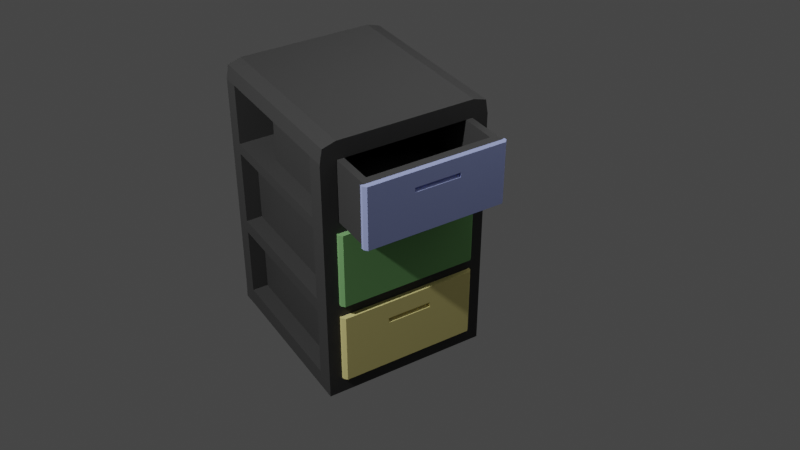 # Source: Cabinet.blend  (saved by Blender 2.83.19; exported with 4.5.12 LTS)
import bpy
from mathutils import Matrix  # noqa: F401  (used for matrix-valued properties, if any)

bpy.ops.wm.read_factory_settings(use_empty=True)
scene = bpy.context.scene
scene.name = 'Scene'

# ---- collections
col_collection = bpy.data.collections.new('Collection'); scene.collection.children.link(col_collection)

# ---- materials (node trees are filled in below, after node groups)
mat_cabinet = bpy.data.materials.new('cabinet')
mat_cabinet.use_transparent_shadow = False
mat_cabinet_lockers_1 = bpy.data.materials.new('cabinet lockers 1')
mat_cabinet_lockers_1.use_transparent_shadow = False
mat_cabinet_lockers_2 = bpy.data.materials.new('cabinet lockers 2')
mat_cabinet_lockers_2.use_transparent_shadow = False
mat_cabinet_lockers_3 = bpy.data.materials.new('cabinet lockers 3')
mat_cabinet_lockers_3.use_transparent_shadow = False

# ---- material node trees
mat_cabinet.use_nodes = True; mat_cabinet.node_tree.nodes.clear()
_N = mat_cabinet.node_tree.nodes; _L = mat_cabinet.node_tree.links
n0 = _N.new('ShaderNodeBsdfPrincipled'); n0.name = 'Principled BSDF'; n0.location = (10, 300)
n0.distribution = 'GGX'
n0.subsurface_method = 'BURLEY'
n0.inputs[0].default_value = (0.05345, 0.05345, 0.05345, 1.0)
n0.inputs[3].default_value = 1.45
n0.inputs[13].default_value = 0.125
n0.inputs[27].default_value = (0.0, 0.0, 0.0, 1.0)
n0.inputs[28].default_value = 1.0
n1 = _N.new('ShaderNodeOutputMaterial'); n1.name = 'Material Output'; n1.location = (300, 300)
_L.new(n0.outputs[0], n1.inputs[0])
n1.is_active_output = True
mat_cabinet_lockers_1.use_nodes = True; mat_cabinet_lockers_1.node_tree.nodes.clear()
_N = mat_cabinet_lockers_1.node_tree.nodes; _L = mat_cabinet_lockers_1.node_tree.links
n0 = _N.new('ShaderNodeBsdfPrincipled'); n0.name = 'Principled BSDF'; n0.location = (10, 300)
n0.distribution = 'GGX'
n0.subsurface_method = 'BURLEY'
n0.inputs[0].default_value = (0.3793, 0.4442, 0.8, 1.0)
n0.inputs[3].default_value = 1.45
n0.inputs[13].default_value = 0.0
n0.inputs[27].default_value = (0.0, 0.0, 0.0, 1.0)
n0.inputs[28].default_value = 1.0
n1 = _N.new('ShaderNodeOutputMaterial'); n1.name = 'Material Output'; n1.location = (300, 300)
_L.new(n0.outputs[0], n1.inputs[0])
n1.is_active_output = True
mat_cabinet_lockers_2.use_nodes = True; mat_cabinet_lockers_2.node_tree.nodes.clear()
_N = mat_cabinet_lockers_2.node_tree.nodes; _L = mat_cabinet_lockers_2.node_tree.links
n0 = _N.new('ShaderNodeBsdfPrincipled'); n0.name = 'Principled BSDF'; n0.location = (10, 300)
n0.distribution = 'GGX'
n0.subsurface_method = 'BURLEY'
n0.inputs[0].default_value = (0.2128, 0.4571, 0.1756, 1.0)
n0.inputs[3].default_value = 1.45
n0.inputs[13].default_value = 0.0
n0.inputs[27].default_value = (0.0, 0.0, 0.0, 1.0)
n0.inputs[28].default_value = 1.0
n1 = _N.new('ShaderNodeOutputMaterial'); n1.name = 'Material Output'; n1.location = (300, 300)
_L.new(n0.outputs[0], n1.inputs[0])
n1.is_active_output = True
mat_cabinet_lockers_3.use_nodes = True; mat_cabinet_lockers_3.node_tree.nodes.clear()
_N = mat_cabinet_lockers_3.node_tree.nodes; _L = mat_cabinet_lockers_3.node_tree.links
n0 = _N.new('ShaderNodeBsdfPrincipled'); n0.name = 'Principled BSDF'; n0.location = (10, 300)
n0.distribution = 'GGX'
n0.subsurface_method = 'BURLEY'
n0.inputs[0].default_value = (0.8, 0.7166, 0.285, 1.0)
n0.inputs[3].default_value = 1.45
n0.inputs[13].default_value = 0.0
n0.inputs[27].default_value = (0.0, 0.0, 0.0, 1.0)
n0.inputs[28].default_value = 1.0
n1 = _N.new('ShaderNodeOutputMaterial'); n1.name = 'Material Output'; n1.location = (300, 300)
_L.new(n0.outputs[0], n1.inputs[0])
n1.is_active_output = True

# ---- world
world_world = bpy.data.worlds.new('World'); scene.world = world_world
world_world.use_nodes = True; world_world.node_tree.nodes.clear()
_N = world_world.node_tree.nodes; _L = world_world.node_tree.links
n0 = _N.new('ShaderNodeOutputWorld'); n0.name = 'World Output'; n0.location = (300, 300)
n1 = _N.new('ShaderNodeBackground'); n1.name = 'Background'; n1.location = (10, 300)
n1.inputs[0].default_value = (0.05088, 0.05088, 0.05088, 1.0)
_L.new(n1.outputs[0], n0.inputs[0])
n0.is_active_output = True
world_world.color = (0.05088, 0.05088, 0.05088)
world_world.use_sun_shadow = False
world_world.sun_shadow_jitter_overblur = 0.0

# ---- cameras
cam_camera = bpy.data.cameras.new('Camera')
cam_camera.clip_end = 100.0
cam_camera.ortho_scale = 7.314

# ---- lights
light_light = bpy.data.lights.new('Light', 'POINT')
light_light.transmission_factor = 0.0
light_light.energy = 1000.0
light_light.shadow_soft_size = 0.1
light_light.shadow_maximum_resolution = 0.006
light_light.use_absolute_resolution = True
light_area = bpy.data.lights.new('Area', 'AREA')
light_area.transmission_factor = 0.0
light_area.energy = 7.854
light_area.shadow_soft_size = 2.729
light_area.shadow_maximum_resolution = 0.006
light_area.use_absolute_resolution = True
light_area.size = 2.729
light_area.size_y = 1.0

# ---- meshes
me_cube_007 = bpy.data.meshes.new('Cube.007')
me_cube_007.from_pydata([(0.971, 1.0, 0.9709), (1.0, 1.0, -1.0), (0.971, -1.308, 0.9709), (1.005, -1.308, -1.0), (-0.971, 1.0, 0.9709), (-1.0, 1.0, -1.0), (-0.971, -1.308, 0.9709), (-1.0, -1.308, -1.0), (0.8139, 1.0, -1.0), (-0.8139, 1.0, -1.0), (0.8139, -1.308, 1.0), (-0.8139, -1.308, 1.0), (-0.8139, -1.308, -1.0), (0.8139, -1.308, -1.0), (-0.8139, 1.0, 1.0), (0.8139, 1.0, 1.0), (1.0, 1.0, 0.3333), (1.0, 1.0, -0.3333), (-1.0, -1.308, -0.3333), (-1.0, -1.308, 0.3333), (1.0, -1.308, 0.3333), (1.0, -1.308, -0.3333), (-1.0, 1.0, 0.3333), (-1.0, 1.0, -0.3333), (-0.8139, 1.0, 0.3333), (-0.8139, 1.0, -0.3333), (0.8139, 1.0, 0.3333), (0.8139, 1.0, -0.3333), (0.8139, -1.308, 0.3333), (0.8139, -1.308, -0.3333), (-0.8139, -1.308, 0.3333), (-0.8139, -1.308, -0.3333), (-1.0, -1.308, 0.8667), (1.0, 1.0, 0.8667), (1.0, -1.308, 0.8667), (-1.0, 1.0, 0.8667), (-0.8139, 1.0, 0.8667), (0.8139, 1.0, 0.8667), (0.8139, -1.308, 0.8667), (-0.8139, -1.308, 0.8667), (1.0, 1.0, -0.8667), (1.0, -1.308, -0.8667), (-1.0, 1.0, -0.8667), (-0.8139, 1.0, -0.8667), (0.8139, 1.0, -0.8667), (0.8139, -1.308, -0.8667), (-0.8139, -1.308, -0.8667), (-1.0, -1.308, -0.8667), (1.0, 1.0, -0.2333), (-1.0, -1.308, -0.2333), (1.0, -1.308, -0.2333), (-1.0, 1.0, -0.2333), (-0.8139, 1.0, -0.2333), (0.8139, 1.0, -0.2333), (0.8139, -1.308, -0.2333), (-0.8139, -1.308, -0.2333), (1.0, 1.0, 0.4133), (1.0, -1.308, 0.4133), (-1.0, 1.0, 0.4133), (-0.8139, 1.0, 0.4133), (0.8139, 1.0, 0.4133), (0.8139, -1.308, 0.4133), (-0.8139, -1.308, 0.4133), (-1.0, -1.308, 0.4133), (-0.8081, -1.088, 0.3333), (-0.8081, -1.088, -0.3333), (0.8081, -1.088, 0.3333), (0.8081, -1.088, -0.3333), (-0.8081, -0.5373, 0.8667), (0.8081, -0.5373, 0.8667), (-0.8081, -1.088, -0.8667), (0.8081, -1.088, -0.8667), (-0.8081, -1.088, -0.2333), (0.8081, -1.088, -0.2333), (-0.8081, -0.5373, 0.4133), (0.8081, -0.5373, 0.4133), (-1.0, 0.7692, -1.0), (0.971, 0.7692, 0.9709), (-0.971, 0.7692, 0.9709), (1.0, 0.7692, -1.0), (-0.8139, 0.7692, -1.0), (0.8139, 0.7692, -1.0), (0.8139, 0.7692, 1.0), (-0.8139, 0.7692, 1.0), (1.0, 0.7692, -0.3333), (1.0, 0.7692, 0.3333), (-1.0, 0.7692, -0.3333), (-1.0, 0.7692, 0.3333), (1.0, 0.7692, 0.8667), (-1.0, 0.7692, 0.8667), (-1.0, 0.7692, -0.8667), (1.0, 0.7692, -0.8667), (-1.0, 0.7692, -0.2333), (1.0, 0.7692, -0.2333), (-1.0, 0.7692, 0.4133), (1.0, 0.7692, 0.4133), (-1.0, -1.101, -1.0), (0.971, -1.101, 0.9709), (-0.8139, -1.101, -1.0), (0.8139, -1.101, -1.0), (0.8139, -1.101, 1.0), (-0.8139, -1.101, 1.0), (1.0, -1.101, -0.3333), (1.0, -1.101, 0.3333), (1.0, -1.101, 0.8667), (1.0, -1.101, -0.8667), (1.0, -1.101, -0.2333), (1.0, -1.101, 0.4133), (-0.971, -1.101, 0.9709), (1.0, -1.101, -1.0), (-1.0, -1.101, -0.3333), (-1.0, -1.101, 0.3333), (-1.0, -1.101, 0.8667), (-1.0, -1.101, -0.8667), (-1.0, -1.101, -0.2333), (-1.0, -1.101, 0.4133), (-0.8139, 0.8588, -0.3333), (0.8139, 0.8588, -0.3333), (-0.8139, 0.8588, 0.3333), (0.8139, 0.8588, 0.3333), (-0.8139, 0.8588, 0.8667), (0.8139, 0.8588, 0.8667), (-0.8139, 0.8588, -0.8667), (0.8139, 0.8588, -0.8667), (-0.8139, 0.8588, -0.2333), (0.8139, 0.8588, -0.2333), (-0.8139, 0.8588, 0.4133), (0.8139, 0.8588, 0.4133), (-0.8081, 1.008, -0.3333), (0.8081, 1.008, -0.3333), (-0.8081, 1.008, 0.3333), (0.8081, 1.008, 0.3333), (-0.8081, 1.559, 0.8667), (0.8081, 1.559, 0.8667), (-0.8081, 1.008, -0.8667), (0.8081, 1.008, -0.8667), (-0.8081, 1.008, -0.2333), (0.8081, 1.008, -0.2333), (-0.8081, 1.559, 0.4133), (0.8081, 1.559, 0.4133), (-0.7273, -0.4325, 0.8665), (0.7273, -0.4325, 0.8665), (-0.7273, 1.454, 0.8665), (0.7273, 1.454, 0.8665), (-0.7273, -0.9827, 0.3333), (0.7273, -0.9827, 0.3333), (-0.7273, 0.9037, 0.3333), (0.7273, 0.9037, 0.3333), (-0.7273, -0.9827, -0.3333), (0.7273, -0.9827, -0.3333), (-0.7273, 0.9037, -0.3333), (0.7273, 0.9037, -0.3333), (-0.7273, -0.4325, 0.4481), (0.7273, -0.4325, 0.4481), (-0.7273, 1.454, 0.4481), (0.7273, 1.454, 0.4481), (-0.7273, -0.9827, -0.08509), (0.7273, -0.9827, -0.08509), (-0.7273, 0.9037, -0.08509), (0.7273, 0.9037, -0.08509), (-0.7273, -0.9827, -0.7518), (0.7273, -0.9827, -0.7518), (-0.7273, 0.9037, -0.7518), (0.7273, 0.9037, -0.7518), (-0.8081, 1.075, -0.3333), (0.8081, 1.075, -0.3333), (-0.8081, 1.075, 0.3333), (0.8081, 1.075, 0.3333), (-0.8081, 1.625, 0.8667), (0.8081, 1.625, 0.8667), (-0.8081, 1.075, -0.8667), (0.8081, 1.075, -0.8667), (-0.8081, 1.075, -0.2333), (0.8081, 1.075, -0.2333), (-0.8081, 1.625, 0.4133), (0.8081, 1.625, 0.4133), (-0.8421, 0.9971, -0.3333), (-0.8421, 0.9971, -0.8667), (0.8421, 0.9971, -0.3333), (0.8421, 0.9971, -0.8667), (-0.8421, 0.9971, 0.3333), (-0.8421, 0.9971, -0.2333), (0.8421, 0.9971, 0.3333), (0.8421, 0.9971, -0.2333), (-0.8421, 1.547, 0.8667), (-0.8421, 1.547, 0.4133), (0.8421, 1.547, 0.8667), (0.8421, 1.547, 0.4133), (-0.8421, 1.035, -0.3333), (-0.8421, 1.035, -0.8667), (0.8421, 1.035, -0.3333), (0.8421, 1.035, -0.8667), (-0.8421, 1.035, 0.3333), (-0.8421, 1.035, -0.2333), (0.8421, 1.035, 0.3333), (0.8421, 1.035, -0.2333), (-0.8421, 1.585, 0.8667), (-0.8421, 1.585, 0.4133), (0.8421, 1.585, 0.8667), (0.8421, 1.585, 0.4133), (-0.2694, -0.5373, 0.8667), (0.2694, -0.5373, 0.8667), (-0.2694, -0.5373, 0.4133), (0.2694, -0.5373, 0.4133), (-0.2694, 1.559, 0.8667), (0.2694, 1.559, 0.8667), (-0.2694, 1.559, 0.4133), (0.2694, 1.559, 0.4133), (-0.2424, -0.4325, 0.8665), (0.2424, -0.4325, 0.8665), (-0.2424, 1.454, 0.8665), (0.2424, 1.454, 0.8665), (-0.2424, -0.4325, 0.4481), (0.2424, -0.4325, 0.4481), (-0.2424, 1.454, 0.4481), (0.2424, 1.454, 0.4481), (-0.2694, 1.625, 0.8667), (0.2694, 1.625, 0.8667), (-0.2694, 1.625, 0.4133), (0.2694, 1.625, 0.4133), (-0.2694, -1.088, 0.3333), (0.2694, -1.088, 0.3333), (-0.2694, -1.088, -0.2333), (0.2694, -1.088, -0.2333), (-0.2694, 1.008, 0.3333), (0.2694, 1.008, 0.3333), (-0.2694, 1.008, -0.2333), (0.2694, 1.008, -0.2333), (-0.2424, -0.9827, 0.3333), (0.2424, -0.9827, 0.3333), (-0.2424, 0.9037, 0.3333), (0.2424, 0.9037, 0.3333), (-0.2424, -0.9827, -0.08509), (0.2424, -0.9827, -0.08509), (-0.2424, 0.9037, -0.08509), (0.2424, 0.9037, -0.08509), (-0.2694, 1.075, 0.3333), (0.2694, 1.075, 0.3333), (-0.2694, 1.075, -0.2333), (0.2694, 1.075, -0.2333), (-0.2694, -1.088, -0.3333), (0.2694, -1.088, -0.3333), (-0.2694, -1.088, -0.8667), (0.2694, -1.088, -0.8667), (-0.2694, 1.008, -0.3333), (0.2694, 1.008, -0.3333), (-0.2694, 1.008, -0.8667), (0.2694, 1.008, -0.8667), (-0.2424, -0.9827, -0.3333), (0.2424, -0.9827, -0.3333), (-0.2424, 0.9037, -0.3333), (0.2424, 0.9037, -0.3333), (-0.2424, -0.9827, -0.7518), (0.2424, -0.9827, -0.7518), (-0.2424, 0.9037, -0.7518), (0.2424, 0.9037, -0.7518), (-0.2694, 1.075, -0.3333), (0.2694, 1.075, -0.3333), (-0.2694, 1.075, -0.8667), (0.2694, 1.075, -0.8667), (-0.8081, -1.088, 0.1917), (0.8081, -1.088, 0.1917), (-0.8081, 1.008, 0.1917), (0.8081, 1.008, 0.1917), (-0.8081, 1.075, 0.1917), (0.8081, 1.075, 0.1917), (-0.8421, 0.9971, 0.1917), (0.8421, 0.9971, 0.1917), (-0.8421, 1.035, 0.1917), (0.8421, 1.035, 0.1917), (-0.2694, 1.075, 0.1917), (0.2694, 1.075, 0.1917), (-0.2694, -1.088, 0.1917), (0.2694, -1.088, 0.1917), (-0.8081, -0.5373, 0.7533), (0.8081, -0.5373, 0.7533), (-0.8081, 1.559, 0.7533), (0.8081, 1.559, 0.7533), (-0.8081, 1.625, 0.7533), (0.8081, 1.625, 0.7533), (-0.8421, 1.547, 0.7533), (0.8421, 1.547, 0.7533), (-0.8421, 1.585, 0.7533), (0.8421, 1.585, 0.7533), (-0.2694, 1.625, 0.7533), (0.2694, 1.625, 0.7533), (-0.2694, -0.5373, 0.7533), (0.2694, -0.5373, 0.7533), (-0.8081, -1.088, -0.4667), (0.8081, -1.088, -0.4667), (-0.8081, 1.008, -0.4667), (0.8081, 1.008, -0.4667), (-0.8081, 1.075, -0.4667), (0.8081, 1.075, -0.4667), (-0.8421, 0.9971, -0.4667), (0.8421, 0.9971, -0.4667), (-0.8421, 1.035, -0.4667), (0.8421, 1.035, -0.4667), (-0.2694, 1.075, -0.4667), (0.2694, 1.075, -0.4667), (-0.2694, -1.088, -0.4667), (0.2694, -1.088, -0.4667), (-0.8081, -1.088, -0.5067), (0.8081, -1.088, -0.5067), (-0.8081, 1.008, -0.5067), (0.8081, 1.008, -0.5067), (-0.8081, 1.075, -0.5067), (0.8081, 1.075, -0.5067), (-0.8421, 0.9971, -0.5067), (0.8421, 0.9971, -0.5067), (-0.8421, 1.035, -0.5067), (0.8421, 1.035, -0.5067), (-0.2694, 1.075, -0.5067), (0.2694, 1.075, -0.5067), (-0.2694, -1.088, -0.5067), (0.2694, -1.088, -0.5067), (-0.8081, -1.088, 0.1492), (0.8081, -1.088, 0.1492), (-0.8081, 1.008, 0.1492), (0.8081, 1.008, 0.1492), (-0.8081, 1.075, 0.1492), (0.8081, 1.075, 0.1492), (-0.8421, 0.9971, 0.1492), (0.8421, 0.9971, 0.1492), (-0.8421, 1.035, 0.1492), (0.8421, 1.035, 0.1492), (-0.2694, 1.075, 0.1492), (0.2694, 1.075, 0.1492), (-0.2694, -1.088, 0.1492), (0.2694, -1.088, 0.1492), (-0.8081, -0.5373, 0.7193), (0.8081, -0.5373, 0.7193), (-0.8081, 1.559, 0.7193), (0.8081, 1.559, 0.7193), (-0.8081, 1.625, 0.7193), (0.8081, 1.625, 0.7193), (-0.8421, 1.547, 0.7193), (0.8421, 1.547, 0.7193), (-0.8421, 1.585, 0.7193), (0.8421, 1.585, 0.7193), (-0.2694, 1.625, 0.7193), (0.2694, 1.625, 0.7193), (-0.2694, -0.5373, 0.7193), (0.2694, -0.5373, 0.7193), (-0.2694, 1.03, 0.2035), (0.2694, 1.03, 0.2035), (-0.2694, 1.581, 0.7652), (0.2694, 1.581, 0.7652), (-0.2694, 1.03, -0.4548), (0.2694, 1.03, -0.4548), (-0.2694, 1.03, -0.4948), (0.2694, 1.03, -0.4948), (-0.2694, 1.03, 0.161), (0.2694, 1.03, 0.161), (-0.2694, 1.581, 0.7312), (0.2694, 1.581, 0.7312)], [], [(101, 108, 6, 11), (39, 11, 6, 32), (89, 78, 4, 35), (99, 109, 3, 13), (104, 97, 2, 34), (37, 15, 0, 33), (35, 4, 14, 36), (36, 14, 15, 37), (96, 98, 12, 7), (98, 99, 13, 12), (34, 2, 10, 38), (38, 10, 11, 39), (97, 100, 10, 2), (100, 101, 11, 10), (45, 29, 31, 46), (54, 28, 30, 55), (41, 21, 29, 45), (50, 20, 28, 54), (24, 26, 119, 118), (43, 25, 116, 122), (42, 23, 25, 43), (51, 22, 24, 52), (44, 27, 17, 40), (53, 26, 16, 48), (105, 102, 21, 41), (106, 103, 20, 50), (90, 86, 23, 42), (92, 87, 22, 51), (46, 31, 18, 47), (55, 30, 19, 49), (61, 38, 39, 62), (57, 34, 38, 61), (52, 24, 118, 124), (58, 35, 36, 59), (60, 37, 33, 56), (107, 104, 34, 57), (94, 89, 35, 58), (62, 39, 32, 63), (12, 46, 47, 7), (76, 90, 42, 5), (109, 105, 41, 3), (8, 44, 40, 1), (5, 42, 43, 9), (9, 43, 44, 8), (3, 41, 45, 13), (13, 45, 46, 12), (31, 55, 49, 18), (86, 92, 51, 23), (102, 106, 50, 21), (27, 53, 48, 17), (23, 51, 52, 25), (25, 52, 53, 27), (21, 50, 54, 29), (29, 54, 55, 31), (30, 62, 63, 19), (87, 94, 58, 22), (103, 107, 57, 20), (26, 60, 56, 16), (22, 58, 59, 24), (24, 59, 60, 26), (20, 57, 61, 28), (28, 61, 62, 30), (301, 289, 67, 241), (273, 261, 66, 221), (287, 275, 69, 201), (16, 56, 95, 85), (111, 115, 94, 87), (17, 48, 93, 84), (110, 114, 92, 86), (1, 40, 91, 79), (96, 113, 90, 76), (56, 33, 88, 95), (95, 88, 121, 127), (94, 126, 120, 89), (48, 16, 85, 93), (40, 17, 84, 91), (15, 14, 83, 82), (0, 15, 82, 77), (9, 8, 81, 80), (5, 9, 80, 76), (33, 0, 77, 88), (8, 1, 79, 81), (112, 108, 78, 89), (14, 4, 78, 83), (32, 6, 108, 112), (47, 18, 110, 113), (49, 19, 111, 114), (63, 32, 112, 115), (7, 47, 113, 96), (18, 49, 114, 110), (19, 63, 115, 111), (85, 95, 107, 103), (84, 93, 106, 102), (79, 91, 105, 109), (89, 120, 121, 88, 104, 112), (115, 112, 104, 107), (94, 95, 127, 126), (82, 83, 101, 100), (77, 82, 100, 97), (80, 81, 99, 98), (76, 80, 98, 96), (88, 77, 97, 104), (81, 79, 109, 99), (83, 78, 108, 101), (27, 44, 123, 117), (26, 53, 125, 119), (60, 59, 126, 127), (36, 37, 121, 120), (59, 36, 120, 126), (53, 52, 124, 125), (37, 60, 127, 121), (25, 27, 117, 116), (44, 43, 122, 123), (85, 87, 118, 119), (111, 87, 85, 103), (114, 111, 103, 106), (92, 93, 125, 124), (93, 92, 114, 106), (95, 94, 115, 107), (93, 85, 119, 125), (92, 124, 118, 87), (90, 91, 123, 122), (113, 105, 91, 90), (91, 84, 117, 123), (90, 122, 116, 86), (116, 117, 84, 86), (110, 86, 84, 102), (113, 110, 102, 105), (245, 129, 165, 257), (319, 137, 183, 323), (334, 174, 197, 338), (260, 64, 130, 262), (288, 65, 128, 290), (331, 75, 139, 333), (241, 67, 149, 249), (317, 73, 137, 319), (303, 71, 135, 305), (202, 74, 138, 206), (66, 131, 147, 145), (222, 72, 136, 226), (242, 70, 134, 246), (201, 69, 141, 209), (274, 68, 132, 276), (250, 150, 162, 254), (69, 133, 143, 141), (204, 132, 142, 210), (132, 68, 140, 142), (146, 144, 156, 158), (221, 66, 145, 229), (224, 130, 146, 230), (130, 64, 144, 146), (142, 140, 152, 154), (244, 128, 150, 250), (67, 129, 151, 149), (128, 65, 148, 150), (213, 153, 155, 215), (233, 157, 159, 235), (253, 161, 163, 255), (209, 141, 153, 213), (145, 147, 159, 157), (150, 148, 160, 162), (210, 142, 154, 214), (229, 145, 157, 233), (149, 151, 163, 161), (141, 143, 155, 153), (230, 146, 158, 234), (249, 149, 161, 253), (299, 257, 165, 293), (271, 237, 167, 265), (285, 217, 169, 279), (165, 129, 178, 190), (132, 168, 196, 184), (206, 138, 174, 218), (225, 131, 167, 237), (226, 136, 172, 238), (246, 134, 170, 258), (205, 133, 169, 217), (262, 130, 180, 266), (169, 133, 186, 198), (337, 187, 199, 339), (294, 176, 188, 296), (323, 183, 195, 325), (309, 179, 191, 311), (280, 184, 196, 282), (266, 180, 192, 268), (137, 173, 195, 183), (279, 169, 198, 283), (306, 170, 189, 310), (167, 131, 182, 194), (276, 132, 184, 280), (293, 165, 190, 297), (135, 171, 191, 179), (128, 164, 188, 176), (333, 139, 187, 337), (290, 128, 176, 294), (174, 138, 185, 197), (170, 134, 177, 189), (305, 135, 179, 309), (320, 172, 193, 324), (130, 166, 192, 180), (139, 175, 199, 187), (265, 167, 194, 269), (172, 136, 181, 193), (132, 204, 216, 168), (204, 205, 217, 216), (139, 207, 219, 175), (207, 206, 218, 219), (278, 168, 216, 284), (284, 216, 217, 285), (143, 211, 215, 155), (211, 210, 214, 215), (140, 208, 212, 152), (208, 209, 213, 212), (152, 212, 214, 154), (212, 213, 215, 214), (133, 205, 211, 143), (205, 204, 210, 211), (68, 200, 208, 140), (200, 201, 209, 208), (75, 203, 207, 139), (203, 202, 206, 207), (274, 286, 200, 68), (286, 287, 201, 200), (137, 227, 239, 173), (227, 226, 238, 239), (130, 224, 236, 166), (224, 225, 237, 236), (264, 166, 236, 270), (270, 236, 237, 271), (147, 231, 235, 159), (231, 230, 234, 235), (144, 228, 232, 156), (228, 229, 233, 232), (156, 232, 234, 158), (232, 233, 235, 234), (131, 225, 231, 147), (225, 224, 230, 231), (64, 220, 228, 144), (220, 221, 229, 228), (73, 223, 227, 137), (223, 222, 226, 227), (260, 272, 220, 64), (272, 273, 221, 220), (135, 247, 259, 171), (247, 246, 258, 259), (292, 164, 256, 298), (298, 256, 257, 299), (148, 248, 252, 160), (248, 249, 253, 252), (160, 252, 254, 162), (252, 253, 255, 254), (129, 245, 251, 151), (245, 244, 250, 251), (151, 251, 255, 163), (251, 250, 254, 255), (71, 243, 247, 135), (243, 242, 246, 247), (65, 240, 248, 148), (240, 241, 249, 248), (128, 244, 256, 164), (244, 245, 257, 256), (288, 300, 240, 65), (300, 301, 241, 240), (328, 329, 273, 272), (316, 328, 272, 260), (312, 298, 348, 350), (320, 264, 270, 326), (321, 265, 269, 325), (166, 264, 268, 192), (322, 266, 268, 324), (182, 267, 269, 194), (318, 262, 266, 322), (327, 271, 265, 321), (66, 261, 263, 131), (316, 260, 262, 318), (131, 263, 267, 182), (329, 317, 261, 273), (342, 343, 287, 286), (330, 342, 286, 274), (285, 341, 355, 347), (334, 278, 284, 340), (133, 277, 281, 186), (332, 276, 280, 336), (335, 279, 283, 339), (336, 280, 282, 338), (186, 281, 283, 198), (341, 285, 279, 335), (330, 274, 276, 332), (69, 275, 277, 133), (168, 278, 282, 196), (343, 331, 275, 287), (314, 315, 301, 300), (302, 314, 300, 288), (341, 340, 354, 355), (306, 292, 298, 312), (129, 291, 295, 178), (304, 290, 294, 308), (307, 293, 297, 311), (164, 292, 296, 188), (178, 295, 297, 190), (308, 294, 296, 310), (313, 299, 293, 307), (67, 289, 291, 129), (302, 288, 290, 304), (315, 303, 289, 301), (243, 71, 303, 315), (70, 302, 304, 134), (259, 313, 307, 171), (177, 308, 310, 189), (171, 307, 311, 191), (134, 304, 308, 177), (170, 306, 312, 258), (258, 312, 313, 259), (70, 242, 314, 302), (242, 243, 315, 314), (291, 305, 309, 295), (292, 306, 310, 296), (295, 309, 311, 297), (289, 303, 305, 291), (223, 73, 317, 329), (72, 316, 318, 136), (239, 327, 321, 173), (136, 318, 322, 181), (181, 322, 324, 193), (173, 321, 325, 195), (172, 320, 326, 238), (238, 326, 327, 239), (72, 222, 328, 316), (222, 223, 329, 328), (264, 320, 324, 268), (267, 323, 325, 269), (261, 317, 319, 263), (263, 319, 323, 267), (203, 75, 331, 343), (74, 330, 332, 138), (219, 341, 335, 175), (185, 336, 338, 197), (175, 335, 339, 199), (138, 332, 336, 185), (174, 334, 340, 218), (218, 340, 341, 219), (74, 202, 342, 330), (202, 203, 343, 342), (277, 333, 337, 281), (281, 337, 339, 283), (275, 331, 333, 277), (278, 334, 338, 282), (352, 344, 345, 353), (354, 346, 347, 355), (350, 348, 349, 351), (270, 271, 345, 344), (326, 270, 344, 352), (313, 312, 350, 351), (299, 313, 351, 349), (284, 285, 347, 346), (340, 284, 346, 354), (327, 326, 352, 353), (271, 327, 353, 345), (298, 299, 349, 348)])
me_cube_007.polygons.foreach_set('material_index', [0, 0, 0, 0, 0, 0, 0, 0, 0, 0, 0, 0, 0, 0, 0, 0, 0, 0, 0, 0, 0, 0, 0, 0, 0, 0, 0, 0, 0, 0, 0, 0, 0, 0, 0, 0, 0, 0, 0, 0, 0, 0, 0, 0, 0, 0, 0, 0, 0, 0, 0, 0, 0, 0, 0, 0, 0, 0, 0, 0, 0, 0, 0, 0, 0, 0, 0, 0, 0, 0, 0, 0, 0, 0, 0, 0, 0, 0, 0, 0, 0, 0, 0, 0, 0, 0, 0, 0, 0, 0, 0, 0, 0, 0, 0, 0, 0, 0, 0, 0, 0, 0, 0, 0, 0, 0, 0, 0, 0, 0, 0, 0, 0, 0, 0, 0, 0, 0, 0, 0, 0, 0, 0, 0, 0, 0, 0, 0, 3, 2, 1, 0, 0, 0, 0, 0, 0, 0, 0, 0, 0, 0, 0, 0, 0, 0, 0, 0, 0, 0, 0, 0, 0, 0, 0, 0, 0, 0, 0, 0, 0, 0, 0, 0, 0, 0, 0, 3, 2, 1, 3, 1, 1, 2, 2, 3, 1, 2, 1, 1, 3, 2, 3, 1, 2, 2, 1, 3, 2, 1, 3, 3, 3, 1, 3, 1, 3, 3, 2, 2, 1, 2, 2, 1, 1, 1, 1, 1, 1, 0, 0, 0, 0, 0, 0, 0, 0, 0, 0, 0, 0, 0, 0, 2, 2, 2, 2, 2, 2, 0, 0, 0, 0, 0, 0, 0, 0, 0, 0, 0, 0, 0, 0, 3, 3, 3, 3, 0, 0, 0, 0, 0, 0, 0, 0, 0, 0, 0, 0, 3, 3, 0, 0, 0, 0, 3, 2, 2, 2, 2, 2, 2, 2, 0, 0, 2, 0, 0, 0, 1, 1, 1, 1, 1, 1, 1, 1, 0, 0, 1, 0, 0, 0, 1, 3, 3, 3, 3, 3, 3, 3, 3, 0, 0, 0, 0, 0, 3, 3, 3, 3, 3, 3, 0, 0, 3, 3, 3, 0, 0, 0, 2, 2, 2, 2, 2, 2, 0, 0, 2, 2, 0, 2, 0, 0, 1, 1, 1, 1, 1, 1, 0, 0, 1, 1, 0, 1, 2, 1, 3, 2, 2, 3, 3, 1, 1, 2, 2, 3])
_uv = me_cube_007.uv_layers.new(name='UVMap')
_uv.uv.foreach_set('vector', [0.7917, 0.7275, 0.875, 0.7275, 0.875, 0.75, 0.7917, 0.75, 0.6083, 0.9167, 0.625, 0.9167, 0.625, 1.0, 0.6083, 1.0, 0.6083, 0.225, 0.625, 0.225, 0.625, 0.25, 0.6083, 0.25, 0.2917, 0.7275, 0.375, 0.7275, 0.375, 0.75, 0.2917, 0.75, 0.6083, 0.7275, 0.625, 0.7275, 0.625, 0.75, 0.6083, 0.75, 0.6083, 0.4167, 0.625, 0.4167, 0.625, 0.5, 0.6083, 0.5, 0.6083, 0.25, 0.625, 0.25, 0.625, 0.3333, 0.6083, 0.3333, 0.6083, 0.3333, 0.625, 0.3333, 0.625, 0.4167, 0.6083, 0.4167, 0.125, 0.7275, 0.2083, 0.7275, 0.2083, 0.75, 0.125, 0.75, 0.2083, 0.7275, 0.2917, 0.7275, 0.2917, 0.75, 0.2083, 0.75, 0.6083, 0.75, 0.625, 0.75, 0.625, 0.8333, 0.6083, 0.8333, 0.6083, 0.8333, 0.625, 0.8333, 0.625, 0.9167, 0.6083, 0.9167, 0.625, 0.7275, 0.7083, 0.7275, 0.7083, 0.75, 0.625, 0.75, 0.7083, 0.7275, 0.7917, 0.7275, 0.7917, 0.75, 0.7083, 0.75, 0.3917, 0.8333, 0.4583, 0.8333, 0.4583, 0.9167, 0.3917, 0.9167, 0.4708, 0.8333, 0.5417, 0.8333, 0.5417, 0.9167, 0.4708, 0.9167, 0.3917, 0.75, 0.4583, 0.75, 0.4583, 0.8333, 0.3917, 0.8333, 0.4708, 0.75, 0.5417, 0.75, 0.5417, 0.8333, 0.4708, 0.8333, 0.5417, 0.3333, 0.5417, 0.4167, 0.5417, 0.4167, 0.5417, 0.3333, 0.3917, 0.3333, 0.4583, 0.3333, 0.4583, 0.3333, 0.3917, 0.3333, 0.3917, 0.25, 0.4583, 0.25, 0.4583, 0.3333, 0.3917, 0.3333, 0.4708, 0.25, 0.5417, 0.25, 0.5417, 0.3333, 0.4708, 0.3333, 0.3917, 0.4167, 0.4583, 0.4167, 0.4583, 0.5, 0.3917, 0.5, 0.4708, 0.4167, 0.5417, 0.4167, 0.5417, 0.5, 0.4708, 0.5, 0.3917, 0.7275, 0.4583, 0.7275, 0.4583, 0.75, 0.3917, 0.75, 0.4708, 0.7275, 0.5417, 0.7275, 0.5417, 0.75, 0.4708, 0.75, 0.3917, 0.225, 0.4583, 0.225, 0.4583, 0.25, 0.3917, 0.25, 0.4708, 0.225, 0.5417, 0.225, 0.5417, 0.25, 0.4708, 0.25, 0.3917, 0.9167, 0.4583, 0.9167, 0.4583, 1.0, 0.3917, 1.0, 0.4708, 0.9167, 0.5417, 0.9167, 0.5417, 1.0, 0.4708, 1.0, 0.5517, 0.8333, 0.6083, 0.8333, 0.6083, 0.9167, 0.5517, 0.9167, 0.5517, 0.75, 0.6083, 0.75, 0.6083, 0.8333, 0.5517, 0.8333, 0.4708, 0.3333, 0.5417, 0.3333, 0.5417, 0.3333, 0.4708, 0.3333, 0.5517, 0.25, 0.6083, 0.25, 0.6083, 0.3333, 0.5517, 0.3333, 0.5517, 0.4167, 0.6083, 0.4167, 0.6083, 0.5, 0.5517, 0.5, 0.5517, 0.7275, 0.6083, 0.7275, 0.6083, 0.75, 0.5517, 0.75, 0.5517, 0.225, 0.6083, 0.225, 0.6083, 0.25, 0.5517, 0.25, 0.5517, 0.9167, 0.6083, 0.9167, 0.6083, 1.0, 0.5517, 1.0, 0.375, 0.9167, 0.3917, 0.9167, 0.3917, 1.0, 0.375, 1.0, 0.375, 0.225, 0.3917, 0.225, 0.3917, 0.25, 0.375, 0.25, 0.375, 0.7275, 0.3917, 0.7275, 0.3917, 0.75, 0.375, 0.75, 0.375, 0.4167, 0.3917, 0.4167, 0.3917, 0.5, 0.375, 0.5, 0.375, 0.25, 0.3917, 0.25, 0.3917, 0.3333, 0.375, 0.3333, 0.375, 0.3333, 0.3917, 0.3333, 0.3917, 0.4167, 0.375, 0.4167, 0.375, 0.75, 0.3917, 0.75, 0.3917, 0.8333, 0.375, 0.8333, 0.375, 0.8333, 0.3917, 0.8333, 0.3917, 0.9167, 0.375, 0.9167, 0.4583, 0.9167, 0.4708, 0.9167, 0.4708, 1.0, 0.4583, 1.0, 0.4583, 0.225, 0.4708, 0.225, 0.4708, 0.25, 0.4583, 0.25, 0.4583, 0.7275, 0.4708, 0.7275, 0.4708, 0.75, 0.4583, 0.75, 0.4583, 0.4167, 0.4708, 0.4167, 0.4708, 0.5, 0.4583, 0.5, 0.4583, 0.25, 0.4708, 0.25, 0.4708, 0.3333, 0.4583, 0.3333, 0.4583, 0.3333, 0.4708, 0.3333, 0.4708, 0.4167, 0.4583, 0.4167, 0.4583, 0.75, 0.4708, 0.75, 0.4708, 0.8333, 0.4583, 0.8333, 0.4583, 0.8333, 0.4708, 0.8333, 0.4708, 0.9167, 0.4583, 0.9167, 0.5417, 0.9167, 0.5517, 0.9167, 0.5517, 1.0, 0.5417, 1.0, 0.5417, 0.225, 0.5517, 0.225, 0.5517, 0.25, 0.5417, 0.25, 0.5417, 0.7275, 0.5517, 0.7275, 0.5517, 0.75, 0.5417, 0.75, 0.5417, 0.4167, 0.5517, 0.4167, 0.5517, 0.5, 0.5417, 0.5, 0.5417, 0.25, 0.5517, 0.25, 0.5517, 0.3333, 0.5417, 0.3333, 0.5417, 0.3333, 0.5517, 0.3333, 0.5517, 0.4167, 0.5417, 0.4167, 0.5417, 0.75, 0.5517, 0.75, 0.5517, 0.8333, 0.5417, 0.8333, 0.5417, 0.8333, 0.5517, 0.8333, 0.5517, 0.9167, 0.5417, 0.9167, 0.4417, 0.3889, 0.4417, 0.4167, 0.4583, 0.4167, 0.4583, 0.3889, 0.524, 0.3889, 0.524, 0.4167, 0.5417, 0.4167, 0.5417, 0.3889, 0.5942, 0.3889, 0.5942, 0.4167, 0.6083, 0.4167, 0.6083, 0.3889, 0.5417, 0.5, 0.5517, 0.5, 0.5517, 0.525, 0.5417, 0.525, 0.5417, 0.0225, 0.5517, 0.0225, 0.5517, 0.225, 0.5417, 0.225, 0.4583, 0.5, 0.4708, 0.5, 0.4708, 0.525, 0.4583, 0.525, 0.4583, 0.0225, 0.4708, 0.0225, 0.4708, 0.225, 0.4583, 0.225, 0.375, 0.5, 0.3917, 0.5, 0.3917, 0.525, 0.375, 0.525, 0.375, 0.0225, 0.3917, 0.0225, 0.3917, 0.225, 0.375, 0.225, 0.5517, 0.5, 0.6083, 0.5, 0.6083, 0.525, 0.5517, 0.525, 0.5517, 0.525, 0.6083, 0.525, 0.6083, 0.4167, 0.5517, 0.4167, 0.5517, 0.225, 0.5517, 0.3333, 0.6083, 0.3333, 0.6083, 0.225, 0.4708, 0.5, 0.5417, 0.5, 0.5417, 0.525, 0.4708, 0.525, 0.3917, 0.5, 0.4583, 0.5, 0.4583, 0.525, 0.3917, 0.525, 0.7083, 0.5, 0.7917, 0.5, 0.7917, 0.525, 0.7083, 0.525, 0.625, 0.5, 0.7083, 0.5, 0.7083, 0.525, 0.625, 0.525, 0.2083, 0.5, 0.2917, 0.5, 0.2917, 0.525, 0.2083, 0.525, 0.125, 0.5, 0.2083, 0.5, 0.2083, 0.525, 0.125, 0.525, 0.6083, 0.5, 0.625, 0.5, 0.625, 0.525, 0.6083, 0.525, 0.2917, 0.5, 0.375, 0.5, 0.375, 0.525, 0.2917, 0.525, 0.6083, 0.0225, 0.625, 0.0225, 0.625, 0.225, 0.6083, 0.225, 0.7917, 0.5, 0.875, 0.5, 0.875, 0.525, 0.7917, 0.525, 0.6083, 0.0, 0.625, 0.0, 0.625, 0.0225, 0.6083, 0.0225, 0.3917, 0.0, 0.4583, 0.0, 0.4583, 0.0225, 0.3917, 0.0225, 0.4708, 0.0, 0.5417, 0.0, 0.5417, 0.0225, 0.4708, 0.0225, 0.5517, 0.0, 0.6083, 0.0, 0.6083, 0.0225, 0.5517, 0.0225, 0.375, 0.0, 0.3917, 0.0, 0.3917, 0.0225, 0.375, 0.0225, 0.4583, 0.0, 0.4708, 0.0, 0.4708, 0.0225, 0.4583, 0.0225, 0.5417, 0.0, 0.5517, 0.0, 0.5517, 0.0225, 0.5417, 0.0225, 0.5417, 0.525, 0.5517, 0.525, 0.5517, 0.7275, 0.5417, 0.7275, 0.4583, 0.525, 0.4708, 0.525, 0.4708, 0.7275, 0.4583, 0.7275, 0.375, 0.525, 0.3917, 0.525, 0.3917, 0.7275, 0.375, 0.7275, 0.6083, 0.225, 0.6083, 0.3333, 0.6083, 0.4167, 0.6083, 0.525, 0.6083, 0.7275, 0.6083, 0.0225, 0.5517, 0.0225, 0.6083, 0.0225, 0.6083, 0.7275, 0.5517, 0.7275, 0.5517, 0.225, 0.5517, 0.525, 0.5517, 0.4167, 0.5517, 0.3333, 0.7083, 0.525, 0.7917, 0.525, 0.7917, 0.7275, 0.7083, 0.7275, 0.625, 0.525, 0.7083, 0.525, 0.7083, 0.7275, 0.625, 0.7275, 0.2083, 0.525, 0.2917, 0.525, 0.2917, 0.7275, 0.2083, 0.7275, 0.125, 0.525, 0.2083, 0.525, 0.2083, 0.7275, 0.125, 0.7275, 0.6083, 0.525, 0.625, 0.525, 0.625, 0.7275, 0.6083, 0.7275, 0.2917, 0.525, 0.375, 0.525, 0.375, 0.7275, 0.2917, 0.7275, 0.7917, 0.525, 0.875, 0.525, 0.875, 0.7275, 0.7917, 0.7275, 0.4583, 0.4167, 0.3917, 0.4167, 0.3917, 0.4167, 0.4583, 0.4167, 0.5417, 0.4167, 0.4708, 0.4167, 0.4708, 0.4167, 0.5417, 0.4167, 0.5517, 0.4167, 0.5517, 0.3333, 0.5517, 0.3333, 0.5517, 0.4167, 0.6083, 0.3333, 0.6083, 0.4167, 0.6083, 0.4167, 0.6083, 0.3333, 0.5517, 0.3333, 0.6083, 0.3333, 0.6083, 0.3333, 0.5517, 0.3333, 0.4708, 0.4167, 0.4708, 0.3333, 0.4708, 0.3333, 0.4708, 0.4167, 0.6083, 0.4167, 0.5517, 0.4167, 0.5517, 0.4167, 0.6083, 0.4167, 0.4583, 0.3333, 0.4583, 0.4167, 0.4583, 0.4167, 0.4583, 0.3333, 0.3917, 0.4167, 0.3917, 0.3333, 0.3917, 0.3333, 0.3917, 0.4167, 0.0, 0.0, 0.0, 0.0, 0.5417, 0.3333, 0.5417, 0.4167, 0.5417, 0.0225, 0.0, 0.0, 0.5417, 0.525, 0.5417, 0.7275, 0.4708, 0.0225, 0.5417, 0.0225, 0.5417, 0.7275, 0.4708, 0.7275, 0.4708, 0.225, 0.4708, 0.525, 0.4708, 0.4167, 0.4708, 0.3333, 0.4708, 0.525, 0.4708, 0.225, 0.4708, 0.0225, 0.4708, 0.7275, 0.5517, 0.525, 0.5517, 0.225, 0.5517, 0.0225, 0.5517, 0.7275, 0.4708, 0.525, 0.0, 0.0, 0.5417, 0.4167, 0.4708, 0.4167, 0.4708, 0.225, 0.4708, 0.3333, 0.5417, 0.3333, 0.0, 0.0, 0.0, 0.0, 0.0, 0.0, 0.3917, 0.4167, 0.3917, 0.3333, 0.3917, 0.0225, 0.3917, 0.7275, 0.3917, 0.525, 0.0, 0.0, 0.0, 0.0, 0.4583, 0.525, 0.4583, 0.4167, 0.3917, 0.4167, 0.0, 0.0, 0.3917, 0.3333, 0.4583, 0.3333, 0.4583, 0.225, 0.4583, 0.3333, 0.4583, 0.4167, 0.4583, 0.525, 0.4583, 0.225, 0.4583, 0.0225, 0.4583, 0.225, 0.4583, 0.525, 0.4583, 0.7275, 0.3917, 0.0225, 0.4583, 0.0225, 0.4583, 0.7275, 0.3917, 0.7275, 0.4583, 0.3889, 0.4583, 0.4167, 0.4583, 0.4167, 0.4583, 0.3889, 0.5186, 0.4167, 0.4708, 0.4167, 0.4708, 0.4167, 0.5186, 0.4167, 0.5899, 0.3333, 0.5517, 0.3333, 0.5517, 0.3333, 0.5899, 0.3333, 0.524, 0.3333, 0.5417, 0.3333, 0.5417, 0.3333, 0.524, 0.3333, 0.4417, 0.3333, 0.4583, 0.3333, 0.4583, 0.3333, 0.4417, 0.3333, 0.5899, 0.4167, 0.5517, 0.4167, 0.5517, 0.4167, 0.5899, 0.4167, 0.4583, 0.3889, 0.4583, 0.4167, 0.4583, 0.4167, 0.4583, 0.3889, 0.5186, 0.4167, 0.4708, 0.4167, 0.4708, 0.4167, 0.5186, 0.4167, 0.4367, 0.4167, 0.3917, 0.4167, 0.3917, 0.4167, 0.4367, 0.4167, 0.5517, 0.3611, 0.5517, 0.3333, 0.5517, 0.3333, 0.5517, 0.3611, 0.5417, 0.4167, 0.5417, 0.4167, 0.5417, 0.4167, 0.5417, 0.4167, 0.4708, 0.3611, 0.4708, 0.3333, 0.4708, 0.3333, 0.4708, 0.3611, 0.3917, 0.3611, 0.3917, 0.3333, 0.3917, 0.3333, 0.3917, 0.3611, 0.6083, 0.3889, 0.6083, 0.4167, 0.6083, 0.4167, 0.6083, 0.3889, 0.5942, 0.3333, 0.6083, 0.3333, 0.6083, 0.3333, 0.5942, 0.3333, 0.4583, 0.3611, 0.4583, 0.3333, 0.4583, 0.3333, 0.4583, 0.3611, 0.6083, 0.4167, 0.6083, 0.4167, 0.6083, 0.4167, 0.6083, 0.4167, 0.6083, 0.3611, 0.6083, 0.3333, 0.6083, 0.3333, 0.6083, 0.3611, 0.6083, 0.3333, 0.6083, 0.3333, 0.6083, 0.3333, 0.6083, 0.3333, 0.5417, 0.3333, 0.5417, 0.3333, 0.5417, 0.3333, 0.5417, 0.3333, 0.5417, 0.3889, 0.5417, 0.4167, 0.5417, 0.4167, 0.5417, 0.3889, 0.5417, 0.3611, 0.5417, 0.3333, 0.5417, 0.3333, 0.5417, 0.3611, 0.5417, 0.3333, 0.5417, 0.3333, 0.5417, 0.3333, 0.5417, 0.3333, 0.6083, 0.3333, 0.6083, 0.3333, 0.6083, 0.3333, 0.6083, 0.3333, 0.4583, 0.3611, 0.4583, 0.3333, 0.4583, 0.3333, 0.4583, 0.3611, 0.4583, 0.4167, 0.4583, 0.4167, 0.4583, 0.4167, 0.4583, 0.4167, 0.4583, 0.3333, 0.4583, 0.3333, 0.4583, 0.3333, 0.4583, 0.3333, 0.6083, 0.3889, 0.6083, 0.4167, 0.6083, 0.4167, 0.6083, 0.3889, 0.5417, 0.3889, 0.5417, 0.4167, 0.5417, 0.4167, 0.5417, 0.3889, 0.4583, 0.3889, 0.4583, 0.4167, 0.4583, 0.4167, 0.4583, 0.3889, 0.6083, 0.3889, 0.6083, 0.4167, 0.6083, 0.4167, 0.6083, 0.3889, 0.5417, 0.4167, 0.5417, 0.4167, 0.5417, 0.4167, 0.5417, 0.4167, 0.4583, 0.3333, 0.4583, 0.3333, 0.4583, 0.3333, 0.4583, 0.3333, 0.6083, 0.3611, 0.6083, 0.3333, 0.6083, 0.3333, 0.6083, 0.3611, 0.5417, 0.3889, 0.5417, 0.4167, 0.5417, 0.4167, 0.5417, 0.3889, 0.4583, 0.4167, 0.4583, 0.4167, 0.4583, 0.4167, 0.4583, 0.4167, 0.6083, 0.4167, 0.6083, 0.4167, 0.6083, 0.4167, 0.6083, 0.4167, 0.5417, 0.3611, 0.5417, 0.3333, 0.5417, 0.3333, 0.5417, 0.3611, 0.4583, 0.3889, 0.4583, 0.4167, 0.4583, 0.4167, 0.4583, 0.3889, 0.4417, 0.3889, 0.4583, 0.3889, 0.4583, 0.4167, 0.4417, 0.4167, 0.524, 0.3889, 0.5417, 0.3889, 0.5417, 0.4167, 0.524, 0.4167, 0.5942, 0.3889, 0.6083, 0.3889, 0.6083, 0.4167, 0.5942, 0.4167, 0.4583, 0.4167, 0.4583, 0.4167, 0.4583, 0.4167, 0.4583, 0.4167, 0.6083, 0.3333, 0.6083, 0.3333, 0.6083, 0.3333, 0.6083, 0.3333, 0.5517, 0.3611, 0.5517, 0.3333, 0.5517, 0.3333, 0.5517, 0.3611, 0.5417, 0.3889, 0.5417, 0.4167, 0.5417, 0.4167, 0.5417, 0.3889, 0.4708, 0.3611, 0.4708, 0.3333, 0.4708, 0.3333, 0.4708, 0.3611, 0.3917, 0.3611, 0.3917, 0.3333, 0.3917, 0.3333, 0.3917, 0.3611, 0.6083, 0.3889, 0.6083, 0.4167, 0.6083, 0.4167, 0.6083, 0.3889, 0.524, 0.3333, 0.5417, 0.3333, 0.5417, 0.3333, 0.524, 0.3333, 0.6083, 0.4167, 0.6083, 0.4167, 0.6083, 0.4167, 0.6083, 0.4167, 0.5899, 0.4167, 0.5517, 0.4167, 0.5517, 0.4167, 0.5899, 0.4167, 0.4417, 0.3333, 0.4583, 0.3333, 0.4583, 0.3333, 0.4417, 0.3333, 0.5186, 0.4167, 0.4708, 0.4167, 0.4708, 0.4167, 0.5186, 0.4167, 0.4367, 0.4167, 0.3917, 0.4167, 0.3917, 0.4167, 0.4367, 0.4167, 0.5942, 0.3333, 0.6083, 0.3333, 0.6083, 0.3333, 0.5942, 0.3333, 0.524, 0.3333, 0.5417, 0.3333, 0.5417, 0.3333, 0.524, 0.3333, 0.4708, 0.4167, 0.4708, 0.4167, 0.4708, 0.4167, 0.4708, 0.4167, 0.5942, 0.4167, 0.6083, 0.4167, 0.6083, 0.4167, 0.5942, 0.4167, 0.4367, 0.3333, 0.3917, 0.3333, 0.3917, 0.3333, 0.4367, 0.3333, 0.5417, 0.4167, 0.5417, 0.4167, 0.5417, 0.4167, 0.5417, 0.4167, 0.5942, 0.3333, 0.6083, 0.3333, 0.6083, 0.3333, 0.5942, 0.3333, 0.4417, 0.4167, 0.4583, 0.4167, 0.4583, 0.4167, 0.4417, 0.4167, 0.3917, 0.4167, 0.3917, 0.4167, 0.3917, 0.4167, 0.3917, 0.4167, 0.4583, 0.3333, 0.4583, 0.3333, 0.4583, 0.3333, 0.4583, 0.3333, 0.5899, 0.4167, 0.5517, 0.4167, 0.5517, 0.4167, 0.5899, 0.4167, 0.4417, 0.3333, 0.4583, 0.3333, 0.4583, 0.3333, 0.4417, 0.3333, 0.5517, 0.3333, 0.5517, 0.3333, 0.5517, 0.3333, 0.5517, 0.3333, 0.3917, 0.3333, 0.3917, 0.3333, 0.3917, 0.3333, 0.3917, 0.3333, 0.4367, 0.4167, 0.3917, 0.4167, 0.3917, 0.4167, 0.4367, 0.4167, 0.5186, 0.3333, 0.4708, 0.3333, 0.4708, 0.3333, 0.5186, 0.3333, 0.5417, 0.3333, 0.5417, 0.3333, 0.5417, 0.3333, 0.5417, 0.3333, 0.5517, 0.4167, 0.5517, 0.4167, 0.5517, 0.4167, 0.5517, 0.4167, 0.524, 0.4167, 0.5417, 0.4167, 0.5417, 0.4167, 0.524, 0.4167, 0.4708, 0.3333, 0.4708, 0.3333, 0.4708, 0.3333, 0.4708, 0.3333, 0.6083, 0.3333, 0.6083, 0.3611, 0.6083, 0.3611, 0.6083, 0.3333, 0.6083, 0.3611, 0.6083, 0.3889, 0.6083, 0.3889, 0.6083, 0.3611, 0.5517, 0.4167, 0.5517, 0.3889, 0.5517, 0.3889, 0.5517, 0.4167, 0.5517, 0.3889, 0.5517, 0.3611, 0.5517, 0.3611, 0.5517, 0.3889, 0.5942, 0.3333, 0.6083, 0.3333, 0.6083, 0.3611, 0.5942, 0.3611, 0.5942, 0.3611, 0.6083, 0.3611, 0.6083, 0.3889, 0.5942, 0.3889, 0.6083, 0.4167, 0.6083, 0.3889, 0.6083, 0.3889, 0.6083, 0.4167, 0.6083, 0.3889, 0.6083, 0.3611, 0.6083, 0.3611, 0.6083, 0.3889, 0.6083, 0.3333, 0.6083, 0.3611, 0.6083, 0.3611, 0.6083, 0.3333, 0.6083, 0.3611, 0.6083, 0.3889, 0.6083, 0.3889, 0.6083, 0.3611, 0.6083, 0.3333, 0.6083, 0.3611, 0.6083, 0.3611, 0.6083, 0.3333, 0.6083, 0.3611, 0.6083, 0.3889, 0.6083, 0.3889, 0.6083, 0.3611, 0.6083, 0.4167, 0.6083, 0.3889, 0.6083, 0.3889, 0.6083, 0.4167, 0.6083, 0.3889, 0.6083, 0.3611, 0.6083, 0.3611, 0.6083, 0.3889, 0.6083, 0.3333, 0.6083, 0.3611, 0.6083, 0.3611, 0.6083, 0.3333, 0.6083, 0.3611, 0.6083, 0.3889, 0.6083, 0.3889, 0.6083, 0.3611, 0.5517, 0.4167, 0.5517, 0.3889, 0.5517, 0.3889, 0.5517, 0.4167, 0.5517, 0.3889, 0.5517, 0.3611, 0.5517, 0.3611, 0.5517, 0.3889, 0.5942, 0.3333, 0.5942, 0.3611, 0.6083, 0.3611, 0.6083, 0.3333, 0.5942, 0.3611, 0.5942, 0.3889, 0.6083, 0.3889, 0.6083, 0.3611, 0.4708, 0.4167, 0.4708, 0.3889, 0.4708, 0.3889, 0.4708, 0.4167, 0.4708, 0.3889, 0.4708, 0.3611, 0.4708, 0.3611, 0.4708, 0.3889, 0.5417, 0.3333, 0.5417, 0.3611, 0.5417, 0.3611, 0.5417, 0.3333, 0.5417, 0.3611, 0.5417, 0.3889, 0.5417, 0.3889, 0.5417, 0.3611, 0.524, 0.3333, 0.5417, 0.3333, 0.5417, 0.3611, 0.524, 0.3611, 0.524, 0.3611, 0.5417, 0.3611, 0.5417, 0.3889, 0.524, 0.3889, 0.5417, 0.4167, 0.5417, 0.3889, 0.5417, 0.3889, 0.5417, 0.4167, 0.5417, 0.3889, 0.5417, 0.3611, 0.5417, 0.3611, 0.5417, 0.3889, 0.5417, 0.3333, 0.5417, 0.3611, 0.5417, 0.3611, 0.5417, 0.3333, 0.5417, 0.3611, 0.5417, 0.3889, 0.5417, 0.3889, 0.5417, 0.3611, 0.5417, 0.3333, 0.5417, 0.3611, 0.5417, 0.3611, 0.5417, 0.3333, 0.5417, 0.3611, 0.5417, 0.3889, 0.5417, 0.3889, 0.5417, 0.3611, 0.5417, 0.4167, 0.5417, 0.3889, 0.5417, 0.3889, 0.5417, 0.4167, 0.5417, 0.3889, 0.5417, 0.3611, 0.5417, 0.3611, 0.5417, 0.3889, 0.5417, 0.3333, 0.5417, 0.3611, 0.5417, 0.3611, 0.5417, 0.3333, 0.5417, 0.3611, 0.5417, 0.3889, 0.5417, 0.3889, 0.5417, 0.3611, 0.4708, 0.4167, 0.4708, 0.3889, 0.4708, 0.3889, 0.4708, 0.4167, 0.4708, 0.3889, 0.4708, 0.3611, 0.4708, 0.3611, 0.4708, 0.3889, 0.524, 0.3333, 0.524, 0.3611, 0.5417, 0.3611, 0.5417, 0.3333, 0.524, 0.3611, 0.524, 0.3889, 0.5417, 0.3889, 0.5417, 0.3611, 0.3917, 0.4167, 0.3917, 0.3889, 0.3917, 0.3889, 0.3917, 0.4167, 0.3917, 0.3889, 0.3917, 0.3611, 0.3917, 0.3611, 0.3917, 0.3889, 0.4417, 0.3333, 0.4583, 0.3333, 0.4583, 0.3611, 0.4417, 0.3611, 0.4417, 0.3611, 0.4583, 0.3611, 0.4583, 0.3889, 0.4417, 0.3889, 0.4583, 0.3333, 0.4583, 0.3611, 0.4583, 0.3611, 0.4583, 0.3333, 0.4583, 0.3611, 0.4583, 0.3889, 0.4583, 0.3889, 0.4583, 0.3611, 0.4583, 0.3333, 0.4583, 0.3611, 0.4583, 0.3611, 0.4583, 0.3333, 0.4583, 0.3611, 0.4583, 0.3889, 0.4583, 0.3889, 0.4583, 0.3611, 0.4583, 0.4167, 0.4583, 0.3889, 0.4583, 0.3889, 0.4583, 0.4167, 0.4583, 0.3889, 0.4583, 0.3611, 0.4583, 0.3611, 0.4583, 0.3889, 0.4583, 0.4167, 0.4583, 0.3889, 0.4583, 0.3889, 0.4583, 0.4167, 0.4583, 0.3889, 0.4583, 0.3611, 0.4583, 0.3611, 0.4583, 0.3889, 0.3917, 0.4167, 0.3917, 0.3889, 0.3917, 0.3889, 0.3917, 0.4167, 0.3917, 0.3889, 0.3917, 0.3611, 0.3917, 0.3611, 0.3917, 0.3889, 0.4583, 0.3333, 0.4583, 0.3611, 0.4583, 0.3611, 0.4583, 0.3333, 0.4583, 0.3611, 0.4583, 0.3889, 0.4583, 0.3889, 0.4583, 0.3611, 0.4583, 0.3333, 0.4583, 0.3611, 0.4583, 0.3611, 0.4583, 0.3333, 0.4583, 0.3611, 0.4583, 0.3889, 0.4583, 0.3889, 0.4583, 0.3611, 0.4417, 0.3333, 0.4417, 0.3611, 0.4583, 0.3611, 0.4583, 0.3333, 0.4417, 0.3611, 0.4417, 0.3889, 0.4583, 0.3889, 0.4583, 0.3611, 0.5186, 0.3611, 0.5186, 0.3889, 0.524, 0.3889, 0.524, 0.3611, 0.5186, 0.3333, 0.5186, 0.3611, 0.524, 0.3611, 0.524, 0.3333, 0.4367, 0.3611, 0.4417, 0.3611, 0.4417, 0.3611, 0.4367, 0.3611, 0.5186, 0.3333, 0.524, 0.3333, 0.524, 0.3611, 0.5186, 0.3611, 0.5186, 0.4167, 0.524, 0.4167, 0.524, 0.4167, 0.5186, 0.4167, 0.5417, 0.3333, 0.524, 0.3333, 0.524, 0.3333, 0.5417, 0.3333, 0.5186, 0.3333, 0.524, 0.3333, 0.524, 0.3333, 0.5186, 0.3333, 0.5417, 0.4167, 0.524, 0.4167, 0.524, 0.4167, 0.5417, 0.4167, 0.5186, 0.3333, 0.524, 0.3333, 0.524, 0.3333, 0.5186, 0.3333, 0.5186, 0.3889, 0.524, 0.3889, 0.524, 0.4167, 0.5186, 0.4167, 0.5417, 0.4167, 0.524, 0.4167, 0.524, 0.4167, 0.5417, 0.4167, 0.5186, 0.3333, 0.524, 0.3333, 0.524, 0.3333, 0.5186, 0.3333, 0.5417, 0.4167, 0.524, 0.4167, 0.524, 0.4167, 0.5417, 0.4167, 0.5186, 0.3889, 0.5186, 0.4167, 0.524, 0.4167, 0.524, 0.3889, 0.5899, 0.3611, 0.5899, 0.3889, 0.5942, 0.3889, 0.5942, 0.3611, 0.5899, 0.3333, 0.5899, 0.3611, 0.5942, 0.3611, 0.5942, 0.3333, 0.5942, 0.3889, 0.5899, 0.3889, 0.5899, 0.3889, 0.5942, 0.3889, 0.5899, 0.3333, 0.5942, 0.3333, 0.5942, 0.3611, 0.5899, 0.3611, 0.6083, 0.4167, 0.5942, 0.4167, 0.5942, 0.4167, 0.6083, 0.4167, 0.5899, 0.3333, 0.5942, 0.3333, 0.5942, 0.3333, 0.5899, 0.3333, 0.5899, 0.4167, 0.5942, 0.4167, 0.5942, 0.4167, 0.5899, 0.4167, 0.5899, 0.3333, 0.5942, 0.3333, 0.5942, 0.3333, 0.5899, 0.3333, 0.6083, 0.4167, 0.5942, 0.4167, 0.5942, 0.4167, 0.6083, 0.4167, 0.5899, 0.3889, 0.5942, 0.3889, 0.5942, 0.4167, 0.5899, 0.4167, 0.5899, 0.3333, 0.5942, 0.3333, 0.5942, 0.3333, 0.5899, 0.3333, 0.6083, 0.4167, 0.5942, 0.4167, 0.5942, 0.4167, 0.6083, 0.4167, 0.6083, 0.3333, 0.5942, 0.3333, 0.5942, 0.3333, 0.6083, 0.3333, 0.5899, 0.3889, 0.5899, 0.4167, 0.5942, 0.4167, 0.5942, 0.3889, 0.4367, 0.3611, 0.4367, 0.3889, 0.4417, 0.3889, 0.4417, 0.3611, 0.4367, 0.3333, 0.4367, 0.3611, 0.4417, 0.3611, 0.4417, 0.3333, 0.5899, 0.3889, 0.5899, 0.3611, 0.5899, 0.3611, 0.5899, 0.3889, 0.4367, 0.3333, 0.4417, 0.3333, 0.4417, 0.3611, 0.4367, 0.3611, 0.4583, 0.4167, 0.4417, 0.4167, 0.4417, 0.4167, 0.4583, 0.4167, 0.4367, 0.3333, 0.4417, 0.3333, 0.4417, 0.3333, 0.4367, 0.3333, 0.4367, 0.4167, 0.4417, 0.4167, 0.4417, 0.4167, 0.4367, 0.4167, 0.4583, 0.3333, 0.4417, 0.3333, 0.4417, 0.3333, 0.4583, 0.3333, 0.4583, 0.4167, 0.4417, 0.4167, 0.4417, 0.4167, 0.4583, 0.4167, 0.4367, 0.3333, 0.4417, 0.3333, 0.4417, 0.3333, 0.4367, 0.3333, 0.4367, 0.3889, 0.4417, 0.3889, 0.4417, 0.4167, 0.4367, 0.4167, 0.4583, 0.4167, 0.4417, 0.4167, 0.4417, 0.4167, 0.4583, 0.4167, 0.4367, 0.3333, 0.4417, 0.3333, 0.4417, 0.3333, 0.4367, 0.3333, 0.4367, 0.3889, 0.4367, 0.4167, 0.4417, 0.4167, 0.4417, 0.3889, 0.3917, 0.3889, 0.3917, 0.4167, 0.4367, 0.4167, 0.4367, 0.3889, 0.3917, 0.3333, 0.4367, 0.3333, 0.4367, 0.3333, 0.3917, 0.3333, 0.3917, 0.3889, 0.4367, 0.3889, 0.4367, 0.4167, 0.3917, 0.4167, 0.3917, 0.3333, 0.4367, 0.3333, 0.4367, 0.3333, 0.3917, 0.3333, 0.3917, 0.4167, 0.4367, 0.4167, 0.4367, 0.4167, 0.3917, 0.4167, 0.3917, 0.3333, 0.4367, 0.3333, 0.4367, 0.3333, 0.3917, 0.3333, 0.3917, 0.3333, 0.4367, 0.3333, 0.4367, 0.3611, 0.3917, 0.3611, 0.3917, 0.3611, 0.4367, 0.3611, 0.4367, 0.3889, 0.3917, 0.3889, 0.3917, 0.3333, 0.3917, 0.3611, 0.4367, 0.3611, 0.4367, 0.3333, 0.3917, 0.3611, 0.3917, 0.3889, 0.4367, 0.3889, 0.4367, 0.3611, 0.4417, 0.4167, 0.4367, 0.4167, 0.4367, 0.4167, 0.4417, 0.4167, 0.4417, 0.3333, 0.4367, 0.3333, 0.4367, 0.3333, 0.4417, 0.3333, 0.4417, 0.4167, 0.4367, 0.4167, 0.4367, 0.4167, 0.4417, 0.4167, 0.4417, 0.4167, 0.4367, 0.4167, 0.4367, 0.4167, 0.4417, 0.4167, 0.4708, 0.3889, 0.4708, 0.4167, 0.5186, 0.4167, 0.5186, 0.3889, 0.4708, 0.3333, 0.5186, 0.3333, 0.5186, 0.3333, 0.4708, 0.3333, 0.4708, 0.3889, 0.5186, 0.3889, 0.5186, 0.4167, 0.4708, 0.4167, 0.4708, 0.3333, 0.5186, 0.3333, 0.5186, 0.3333, 0.4708, 0.3333, 0.4708, 0.3333, 0.5186, 0.3333, 0.5186, 0.3333, 0.4708, 0.3333, 0.4708, 0.4167, 0.5186, 0.4167, 0.5186, 0.4167, 0.4708, 0.4167, 0.4708, 0.3333, 0.5186, 0.3333, 0.5186, 0.3611, 0.4708, 0.3611, 0.4708, 0.3611, 0.5186, 0.3611, 0.5186, 0.3889, 0.4708, 0.3889, 0.4708, 0.3333, 0.4708, 0.3611, 0.5186, 0.3611, 0.5186, 0.3333, 0.4708, 0.3611, 0.4708, 0.3889, 0.5186, 0.3889, 0.5186, 0.3611, 0.524, 0.3333, 0.5186, 0.3333, 0.5186, 0.3333, 0.524, 0.3333, 0.524, 0.4167, 0.5186, 0.4167, 0.5186, 0.4167, 0.524, 0.4167, 0.524, 0.4167, 0.5186, 0.4167, 0.5186, 0.4167, 0.524, 0.4167, 0.524, 0.4167, 0.5186, 0.4167, 0.5186, 0.4167, 0.524, 0.4167, 0.5517, 0.3889, 0.5517, 0.4167, 0.5899, 0.4167, 0.5899, 0.3889, 0.5517, 0.3333, 0.5899, 0.3333, 0.5899, 0.3333, 0.5517, 0.3333, 0.5517, 0.3889, 0.5899, 0.3889, 0.5899, 0.4167, 0.5517, 0.4167, 0.5517, 0.3333, 0.5899, 0.3333, 0.5899, 0.3333, 0.5517, 0.3333, 0.5517, 0.4167, 0.5899, 0.4167, 0.5899, 0.4167, 0.5517, 0.4167, 0.5517, 0.3333, 0.5899, 0.3333, 0.5899, 0.3333, 0.5517, 0.3333, 0.5517, 0.3333, 0.5899, 0.3333, 0.5899, 0.3611, 0.5517, 0.3611, 0.5517, 0.3611, 0.5899, 0.3611, 0.5899, 0.3889, 0.5517, 0.3889, 0.5517, 0.3333, 0.5517, 0.3611, 0.5899, 0.3611, 0.5899, 0.3333, 0.5517, 0.3611, 0.5517, 0.3889, 0.5899, 0.3889, 0.5899, 0.3611, 0.5942, 0.4167, 0.5899, 0.4167, 0.5899, 0.4167, 0.5942, 0.4167, 0.5942, 0.4167, 0.5899, 0.4167, 0.5899, 0.4167, 0.5942, 0.4167, 0.5942, 0.4167, 0.5899, 0.4167, 0.5899, 0.4167, 0.5942, 0.4167, 0.5942, 0.3333, 0.5899, 0.3333, 0.5899, 0.3333, 0.5942, 0.3333, 0.5186, 0.3611, 0.524, 0.3611, 0.524, 0.3889, 0.5186, 0.3889, 0.5899, 0.3611, 0.5942, 0.3611, 0.5942, 0.3889, 0.5899, 0.3889, 0.4367, 0.3611, 0.4417, 0.3611, 0.4417, 0.3889, 0.4367, 0.3889, 0.524, 0.3611, 0.524, 0.3889, 0.524, 0.3889, 0.524, 0.3611, 0.5186, 0.3611, 0.524, 0.3611, 0.524, 0.3611, 0.5186, 0.3611, 0.4367, 0.3889, 0.4367, 0.3611, 0.4367, 0.3611, 0.4367, 0.3889, 0.4417, 0.3889, 0.4367, 0.3889, 0.4367, 0.3889, 0.4417, 0.3889, 0.5942, 0.3611, 0.5942, 0.3889, 0.5942, 0.3889, 0.5942, 0.3611, 0.5899, 0.3611, 0.5942, 0.3611, 0.5942, 0.3611, 0.5899, 0.3611, 0.5186, 0.3889, 0.5186, 0.3611, 0.5186, 0.3611, 0.5186, 0.3889, 0.524, 0.3889, 0.5186, 0.3889, 0.5186, 0.3889, 0.524, 0.3889, 0.4417, 0.3611, 0.4417, 0.3889, 0.4417, 0.3889, 0.4417, 0.3611])
me_cube_007.materials.append(mat_cabinet)
me_cube_007.materials.append(mat_cabinet_lockers_1)
me_cube_007.materials.append(mat_cabinet_lockers_2)
me_cube_007.materials.append(mat_cabinet_lockers_3)
me_cube_007.use_remesh_preserve_volume = False
me_cube_007.use_remesh_preserve_attributes = False
me_cube_007.use_mirror_vertex_groups = False
me_cube_007.update()

# ---- objects
ob_light = bpy.data.objects.new('Light', light_light)
ob_camera = bpy.data.objects.new('Camera', cam_camera)
ob_cube_007 = bpy.data.objects.new('Cube.007', me_cube_007)
ob_area = bpy.data.objects.new('Area', light_area)

# ---- transforms, parenting, visibility, modifiers, constraints
ob_light.location = (4.076, 1.005, 5.904)
ob_light.rotation_euler = (0.6503, 0.05522, 1.866)
ob_light.lock_rotations_4d = False
ob_light.empty_display_type = 'ARROWS'
ob_light.color = (0.0, 0.0, 0.0, 0.0)
ob_light.lineart.crease_threshold = 0.0
ob_camera.location = (2.342, 4.32, 4.588)
ob_camera.rotation_euler = (0.9697, 1.966e-06, 2.588)
ob_camera.lock_rotations_4d = False
ob_camera.empty_display_type = 'ARROWS'
ob_camera.color = (0.0, 0.0, 0.0, 0.0)
ob_camera.display_type = 'WIRE'
ob_camera.lineart.crease_threshold = 0.0
ob_cube_007.location = (-0.1153, -0.03799, 1.253)
ob_cube_007.scale = (0.4735, 0.4445, 0.7728)
ob_cube_007.lock_rotations_4d = False
ob_cube_007.empty_display_type = 'ARROWS'
ob_cube_007.lineart.crease_threshold = 0.0
ob_area.location = (-1.33, 0.05196, 2.406)
ob_area.rotation_euler = (0.0, -0.2618, 0.0)
ob_area.scale = (1.0, 1.0, 2.829)
ob_area.lineart.crease_threshold = 0.0

# ---- collection membership
col_collection.objects.link(ob_light)
col_collection.objects.link(ob_camera)
col_collection.objects.link(ob_cube_007)
col_collection.objects.link(ob_area)

# ---- scene / render settings (as saved in the file)
scene.camera = ob_camera
scene.frame_start = 1; scene.frame_end = 250; scene.frame_set(6)
scene.render.engine = 'BLENDER_EEVEE_NEXT'
scene.cycles.use_denoising = False
scene.cycles.samples = 128
scene.cycles.sampling_pattern = 'TABULATED_SOBOL'
scene.cycles.use_adaptive_sampling = False
scene.cycles.use_light_tree = False
scene.view_settings.view_transform = 'Filmic'
bpy.context.view_layer.update()

